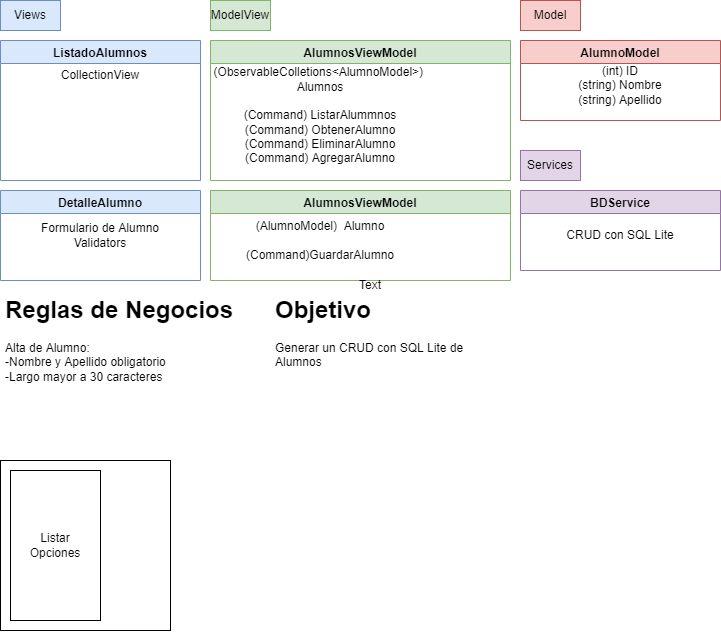

The diagram above was exported from draw.io. Its source (the exported page's mxGraphModel, read from the mxfile embedded in the PNG):
<mxGraphModel dx="1145" dy="693" grid="1" gridSize="10" guides="1" tooltips="1" connect="1" arrows="1" fold="1" page="1" pageScale="1" pageWidth="827" pageHeight="1169" math="0" shadow="0">
  <root>
    <mxCell id="0" />
    <mxCell id="1" parent="0" />
    <mxCell id="c-SrezF3dRg-0r12ovPg-1" value="ListadoAlumnos" style="swimlane;fillColor=#dae8fc;strokeColor=#6c8ebf;" vertex="1" parent="1">
      <mxGeometry x="40" y="120" width="200" height="140" as="geometry" />
    </mxCell>
    <mxCell id="c-SrezF3dRg-0r12ovPg-15" value="CollectionView" style="text;html=1;strokeColor=none;fillColor=none;align=center;verticalAlign=middle;whiteSpace=wrap;rounded=0;" vertex="1" parent="c-SrezF3dRg-0r12ovPg-1">
      <mxGeometry y="20" width="200" height="30" as="geometry" />
    </mxCell>
    <mxCell id="c-SrezF3dRg-0r12ovPg-2" value="AlumnosViewModel" style="swimlane;fillColor=#d5e8d4;strokeColor=#82b366;startSize=23;" vertex="1" parent="1">
      <mxGeometry x="250" y="120" width="300" height="140" as="geometry" />
    </mxCell>
    <mxCell id="c-SrezF3dRg-0r12ovPg-11" value="(ObservableColletions&amp;lt;AlumnoModel&amp;gt;)&amp;nbsp; Alumnos&lt;br&gt;&lt;br&gt;(Command) ListarAlummnos&lt;br&gt;(Command) ObtenerAlumno&lt;br&gt;(Command) EliminarAlumno&lt;br&gt;(Command) AgregarAlumno" style="text;html=1;strokeColor=none;fillColor=none;align=center;verticalAlign=middle;whiteSpace=wrap;rounded=0;" vertex="1" parent="c-SrezF3dRg-0r12ovPg-2">
      <mxGeometry x="20" y="20" width="180" height="110" as="geometry" />
    </mxCell>
    <mxCell id="c-SrezF3dRg-0r12ovPg-3" value="Views" style="text;html=1;strokeColor=#6c8ebf;fillColor=#dae8fc;align=center;verticalAlign=middle;whiteSpace=wrap;rounded=0;" vertex="1" parent="1">
      <mxGeometry x="40" y="80" width="60" height="30" as="geometry" />
    </mxCell>
    <mxCell id="c-SrezF3dRg-0r12ovPg-4" value="ModelView" style="text;html=1;strokeColor=#82b366;fillColor=#d5e8d4;align=center;verticalAlign=middle;whiteSpace=wrap;rounded=0;" vertex="1" parent="1">
      <mxGeometry x="250" y="80" width="60" height="30" as="geometry" />
    </mxCell>
    <mxCell id="c-SrezF3dRg-0r12ovPg-5" value="Model" style="text;html=1;strokeColor=#b85450;fillColor=#f8cecc;align=center;verticalAlign=middle;whiteSpace=wrap;rounded=0;" vertex="1" parent="1">
      <mxGeometry x="560" y="80" width="60" height="30" as="geometry" />
    </mxCell>
    <mxCell id="c-SrezF3dRg-0r12ovPg-6" value="AlumnoModel" style="swimlane;fillColor=#f8cecc;strokeColor=#b85450;" vertex="1" parent="1">
      <mxGeometry x="560" y="120" width="200" height="80" as="geometry" />
    </mxCell>
    <mxCell id="c-SrezF3dRg-0r12ovPg-9" value="(int) ID&lt;br&gt;(string) Nombre&lt;br&gt;(string) Apellido" style="text;html=1;strokeColor=none;fillColor=none;align=center;verticalAlign=middle;whiteSpace=wrap;rounded=0;" vertex="1" parent="c-SrezF3dRg-0r12ovPg-6">
      <mxGeometry x="10" y="30" width="180" height="30" as="geometry" />
    </mxCell>
    <mxCell id="c-SrezF3dRg-0r12ovPg-7" value="&lt;h1&gt;Objetivo&lt;/h1&gt;&lt;p&gt;Generar un CRUD con SQL Lite de Alumnos&lt;/p&gt;" style="text;html=1;strokeColor=none;fillColor=none;spacing=5;spacingTop=-20;whiteSpace=wrap;overflow=hidden;rounded=0;" vertex="1" parent="1">
      <mxGeometry x="310" y="370" width="200" height="120" as="geometry" />
    </mxCell>
    <mxCell id="c-SrezF3dRg-0r12ovPg-8" value="DetalleAlumno" style="swimlane;fillColor=#dae8fc;strokeColor=#6c8ebf;" vertex="1" parent="1">
      <mxGeometry x="40" y="270" width="200" height="90" as="geometry" />
    </mxCell>
    <mxCell id="c-SrezF3dRg-0r12ovPg-16" value="Formulario de Alumno&lt;br&gt;Validators" style="text;html=1;strokeColor=none;fillColor=none;align=center;verticalAlign=middle;whiteSpace=wrap;rounded=0;" vertex="1" parent="c-SrezF3dRg-0r12ovPg-8">
      <mxGeometry y="30" width="200" height="30" as="geometry" />
    </mxCell>
    <mxCell id="c-SrezF3dRg-0r12ovPg-13" value="AlumnosViewModel" style="swimlane;fillColor=#d5e8d4;strokeColor=#82b366;startSize=23;" vertex="1" parent="1">
      <mxGeometry x="250" y="270" width="300" height="90" as="geometry" />
    </mxCell>
    <mxCell id="c-SrezF3dRg-0r12ovPg-14" value="(AlumnoModel)&amp;nbsp; Alumno&lt;br&gt;&lt;br&gt;(Command)GuardarAlumno&lt;br&gt;" style="text;html=1;strokeColor=none;fillColor=none;align=center;verticalAlign=middle;whiteSpace=wrap;rounded=0;" vertex="1" parent="c-SrezF3dRg-0r12ovPg-13">
      <mxGeometry x="20" y="20" width="180" height="60" as="geometry" />
    </mxCell>
    <mxCell id="c-SrezF3dRg-0r12ovPg-17" value="&lt;h1&gt;Reglas de Negocios&lt;/h1&gt;&lt;div&gt;Alta de Alumno:&lt;br&gt;-Nombre y Apellido obligatorio&lt;br&gt;-Largo mayor a 30 caracteres&lt;/div&gt;" style="text;html=1;strokeColor=none;fillColor=none;spacing=5;spacingTop=-20;whiteSpace=wrap;overflow=hidden;rounded=0;" vertex="1" parent="1">
      <mxGeometry x="40" y="370" width="270" height="120" as="geometry" />
    </mxCell>
    <mxCell id="c-SrezF3dRg-0r12ovPg-18" value="" style="whiteSpace=wrap;html=1;aspect=fixed;" vertex="1" parent="1">
      <mxGeometry x="40" y="540" width="170" height="170" as="geometry" />
    </mxCell>
    <mxCell id="c-SrezF3dRg-0r12ovPg-19" value="Listar&lt;br&gt;Opciones" style="rounded=0;whiteSpace=wrap;html=1;" vertex="1" parent="1">
      <mxGeometry x="50" y="550" width="90" height="150" as="geometry" />
    </mxCell>
    <mxCell id="c-SrezF3dRg-0r12ovPg-20" value="Text" style="text;html=1;strokeColor=none;fillColor=none;align=center;verticalAlign=middle;whiteSpace=wrap;rounded=0;" vertex="1" parent="1">
      <mxGeometry x="380" y="350" width="60" height="30" as="geometry" />
    </mxCell>
    <mxCell id="c-SrezF3dRg-0r12ovPg-21" value="Services" style="text;html=1;strokeColor=#9673a6;fillColor=#e1d5e7;align=center;verticalAlign=middle;whiteSpace=wrap;rounded=0;" vertex="1" parent="1">
      <mxGeometry x="560" y="230" width="60" height="30" as="geometry" />
    </mxCell>
    <mxCell id="c-SrezF3dRg-0r12ovPg-22" value="BDService" style="swimlane;fillColor=#e1d5e7;strokeColor=#9673a6;" vertex="1" parent="1">
      <mxGeometry x="560" y="270" width="200" height="80" as="geometry" />
    </mxCell>
    <mxCell id="c-SrezF3dRg-0r12ovPg-23" value="CRUD con SQL Lite" style="text;html=1;strokeColor=none;fillColor=none;align=center;verticalAlign=middle;whiteSpace=wrap;rounded=0;" vertex="1" parent="c-SrezF3dRg-0r12ovPg-22">
      <mxGeometry x="10" y="30" width="180" height="30" as="geometry" />
    </mxCell>
  </root>
</mxGraphModel>